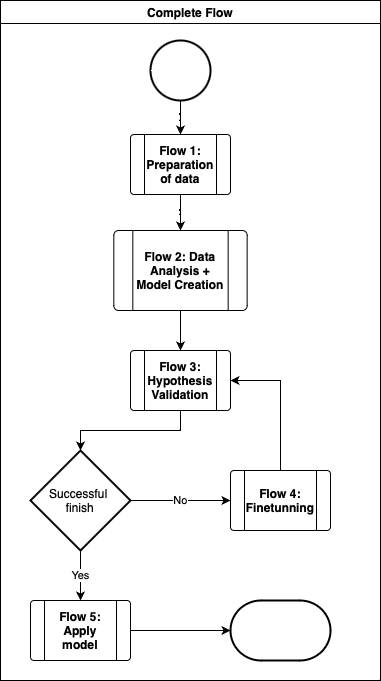

The diagram above was exported from draw.io. Its source (the exported page's mxGraphModel, read from the mxfile embedded in the PNG):
<mxGraphModel dx="838" dy="631" grid="1" gridSize="10" guides="1" tooltips="1" connect="1" arrows="1" fold="1" page="1" pageScale="1" pageWidth="827" pageHeight="1169" math="0" shadow="0">
  <root>
    <mxCell id="0" />
    <mxCell id="1" parent="0" />
    <mxCell id="AlZ6byUk9dXVdAgtoV1A-1" value="Complete Flow" style="swimlane;whiteSpace=wrap;html=1;" parent="1" vertex="1">
      <mxGeometry x="20" y="390" width="380" height="680" as="geometry" />
    </mxCell>
    <mxCell id="AlZ6byUk9dXVdAgtoV1A-2" style="edgeStyle=orthogonalEdgeStyle;rounded=0;orthogonalLoop=1;jettySize=auto;html=1;entryX=0.5;entryY=0;entryDx=0;entryDy=0;" parent="AlZ6byUk9dXVdAgtoV1A-1" source="AlZ6byUk9dXVdAgtoV1A-3" target="AlZ6byUk9dXVdAgtoV1A-9" edge="1">
      <mxGeometry relative="1" as="geometry" />
    </mxCell>
    <mxCell id="AlZ6byUk9dXVdAgtoV1A-3" value="" style="strokeWidth=2;html=1;shape=mxgraph.flowchart.start_2;whiteSpace=wrap;" parent="AlZ6byUk9dXVdAgtoV1A-1" vertex="1">
      <mxGeometry x="150" y="40" width="60" height="60" as="geometry" />
    </mxCell>
    <mxCell id="AlZ6byUk9dXVdAgtoV1A-4" style="edgeStyle=orthogonalEdgeStyle;rounded=0;orthogonalLoop=1;jettySize=auto;html=1;entryX=0.5;entryY=0;entryDx=0;entryDy=0;entryPerimeter=0;" parent="AlZ6byUk9dXVdAgtoV1A-1" edge="1">
      <mxGeometry relative="1" as="geometry">
        <mxPoint x="60" y="207" as="sourcePoint" />
      </mxGeometry>
    </mxCell>
    <mxCell id="AlZ6byUk9dXVdAgtoV1A-5" style="edgeStyle=orthogonalEdgeStyle;rounded=0;orthogonalLoop=1;jettySize=auto;html=1;entryX=0.5;entryY=0;entryDx=0;entryDy=0;entryPerimeter=0;" parent="AlZ6byUk9dXVdAgtoV1A-1" edge="1">
      <mxGeometry relative="1" as="geometry">
        <mxPoint x="170" y="207" as="sourcePoint" />
      </mxGeometry>
    </mxCell>
    <mxCell id="AlZ6byUk9dXVdAgtoV1A-6" style="edgeStyle=orthogonalEdgeStyle;rounded=0;orthogonalLoop=1;jettySize=auto;html=1;entryX=0.5;entryY=0;entryDx=0;entryDy=0;entryPerimeter=0;" parent="AlZ6byUk9dXVdAgtoV1A-1" edge="1">
      <mxGeometry relative="1" as="geometry">
        <mxPoint x="115.0769230769231" y="327.0000000000002" as="sourcePoint" />
      </mxGeometry>
    </mxCell>
    <mxCell id="AlZ6byUk9dXVdAgtoV1A-7" value="&lt;span style=&quot;font-weight: 700;&quot;&gt;Flow 3: Hypothesis Validation&lt;/span&gt;" style="verticalLabelPosition=middle;verticalAlign=middle;html=1;shape=process;whiteSpace=wrap;rounded=1;size=0.14;arcSize=6;labelPosition=center;align=center;" parent="AlZ6byUk9dXVdAgtoV1A-1" vertex="1">
      <mxGeometry x="130" y="350" width="100" height="60" as="geometry" />
    </mxCell>
    <mxCell id="AlZ6byUk9dXVdAgtoV1A-8" style="edgeStyle=orthogonalEdgeStyle;rounded=0;orthogonalLoop=1;jettySize=auto;html=1;entryX=0.5;entryY=0;entryDx=0;entryDy=0;" parent="AlZ6byUk9dXVdAgtoV1A-1" source="AlZ6byUk9dXVdAgtoV1A-9" target="AlZ6byUk9dXVdAgtoV1A-11" edge="1">
      <mxGeometry relative="1" as="geometry" />
    </mxCell>
    <mxCell id="AlZ6byUk9dXVdAgtoV1A-9" value="&lt;span style=&quot;font-weight: 700;&quot;&gt;Flow 1: Preparation of data&lt;/span&gt;" style="verticalLabelPosition=middle;verticalAlign=middle;html=1;shape=process;whiteSpace=wrap;rounded=1;size=0.14;arcSize=6;labelPosition=center;align=center;" parent="AlZ6byUk9dXVdAgtoV1A-1" vertex="1">
      <mxGeometry x="130" y="134" width="100" height="60" as="geometry" />
    </mxCell>
    <mxCell id="AlZ6byUk9dXVdAgtoV1A-10" style="edgeStyle=orthogonalEdgeStyle;rounded=0;orthogonalLoop=1;jettySize=auto;html=1;entryX=0.5;entryY=0;entryDx=0;entryDy=0;" parent="AlZ6byUk9dXVdAgtoV1A-1" source="AlZ6byUk9dXVdAgtoV1A-11" target="AlZ6byUk9dXVdAgtoV1A-7" edge="1">
      <mxGeometry relative="1" as="geometry" />
    </mxCell>
    <mxCell id="AlZ6byUk9dXVdAgtoV1A-11" value="&lt;span style=&quot;font-weight: 700;&quot;&gt;Flow 2: Data Analysis + Model Creation&lt;/span&gt;" style="verticalLabelPosition=middle;verticalAlign=middle;html=1;shape=process;whiteSpace=wrap;rounded=1;size=0.14;arcSize=6;labelPosition=center;align=center;" parent="AlZ6byUk9dXVdAgtoV1A-1" vertex="1">
      <mxGeometry x="113.33" y="230" width="133.33" height="80" as="geometry" />
    </mxCell>
    <mxCell id="AlZ6byUk9dXVdAgtoV1A-12" value="No" style="edgeStyle=orthogonalEdgeStyle;rounded=0;orthogonalLoop=1;jettySize=auto;html=1;entryX=0;entryY=0.5;entryDx=0;entryDy=0;" parent="AlZ6byUk9dXVdAgtoV1A-1" source="AlZ6byUk9dXVdAgtoV1A-14" target="AlZ6byUk9dXVdAgtoV1A-17" edge="1">
      <mxGeometry relative="1" as="geometry" />
    </mxCell>
    <mxCell id="AlZ6byUk9dXVdAgtoV1A-13" value="Yes" style="edgeStyle=orthogonalEdgeStyle;rounded=0;orthogonalLoop=1;jettySize=auto;html=1;entryX=0.5;entryY=0;entryDx=0;entryDy=0;" parent="AlZ6byUk9dXVdAgtoV1A-1" source="AlZ6byUk9dXVdAgtoV1A-14" target="AlZ6byUk9dXVdAgtoV1A-19" edge="1">
      <mxGeometry relative="1" as="geometry" />
    </mxCell>
    <mxCell id="AlZ6byUk9dXVdAgtoV1A-14" value="Successful&amp;nbsp;&lt;div&gt;finish&lt;/div&gt;" style="strokeWidth=2;html=1;shape=mxgraph.flowchart.decision;whiteSpace=wrap;" parent="AlZ6byUk9dXVdAgtoV1A-1" vertex="1">
      <mxGeometry x="30.000000000000014" y="450" width="100" height="100" as="geometry" />
    </mxCell>
    <mxCell id="AlZ6byUk9dXVdAgtoV1A-15" style="edgeStyle=orthogonalEdgeStyle;rounded=0;orthogonalLoop=1;jettySize=auto;html=1;entryX=0.5;entryY=0;entryDx=0;entryDy=0;entryPerimeter=0;" parent="AlZ6byUk9dXVdAgtoV1A-1" source="AlZ6byUk9dXVdAgtoV1A-7" target="AlZ6byUk9dXVdAgtoV1A-14" edge="1">
      <mxGeometry relative="1" as="geometry" />
    </mxCell>
    <mxCell id="AlZ6byUk9dXVdAgtoV1A-16" style="edgeStyle=orthogonalEdgeStyle;rounded=0;orthogonalLoop=1;jettySize=auto;html=1;entryX=1;entryY=0.5;entryDx=0;entryDy=0;" parent="AlZ6byUk9dXVdAgtoV1A-1" source="AlZ6byUk9dXVdAgtoV1A-17" target="AlZ6byUk9dXVdAgtoV1A-7" edge="1">
      <mxGeometry relative="1" as="geometry" />
    </mxCell>
    <mxCell id="AlZ6byUk9dXVdAgtoV1A-17" value="&lt;span style=&quot;font-weight: 700;&quot;&gt;Flow 4: Finetunning&lt;/span&gt;" style="verticalLabelPosition=middle;verticalAlign=middle;html=1;shape=process;whiteSpace=wrap;rounded=1;size=0.14;arcSize=6;labelPosition=center;align=center;" parent="AlZ6byUk9dXVdAgtoV1A-1" vertex="1">
      <mxGeometry x="230" y="470" width="100" height="60" as="geometry" />
    </mxCell>
    <mxCell id="AlZ6byUk9dXVdAgtoV1A-18" style="edgeStyle=orthogonalEdgeStyle;rounded=0;orthogonalLoop=1;jettySize=auto;html=1;" parent="AlZ6byUk9dXVdAgtoV1A-1" source="AlZ6byUk9dXVdAgtoV1A-19" target="AlZ6byUk9dXVdAgtoV1A-20" edge="1">
      <mxGeometry relative="1" as="geometry" />
    </mxCell>
    <mxCell id="AlZ6byUk9dXVdAgtoV1A-19" value="&lt;span style=&quot;font-weight: 700;&quot;&gt;Flow 5: Apply model&lt;/span&gt;" style="verticalLabelPosition=middle;verticalAlign=middle;html=1;shape=process;whiteSpace=wrap;rounded=1;size=0.14;arcSize=6;labelPosition=center;align=center;" parent="AlZ6byUk9dXVdAgtoV1A-1" vertex="1">
      <mxGeometry x="30.000000000000014" y="600" width="100" height="60" as="geometry" />
    </mxCell>
    <mxCell id="AlZ6byUk9dXVdAgtoV1A-20" value="" style="strokeWidth=2;html=1;shape=mxgraph.flowchart.terminator;whiteSpace=wrap;" parent="AlZ6byUk9dXVdAgtoV1A-1" vertex="1">
      <mxGeometry x="230" y="600" width="100" height="60" as="geometry" />
    </mxCell>
  </root>
</mxGraphModel>